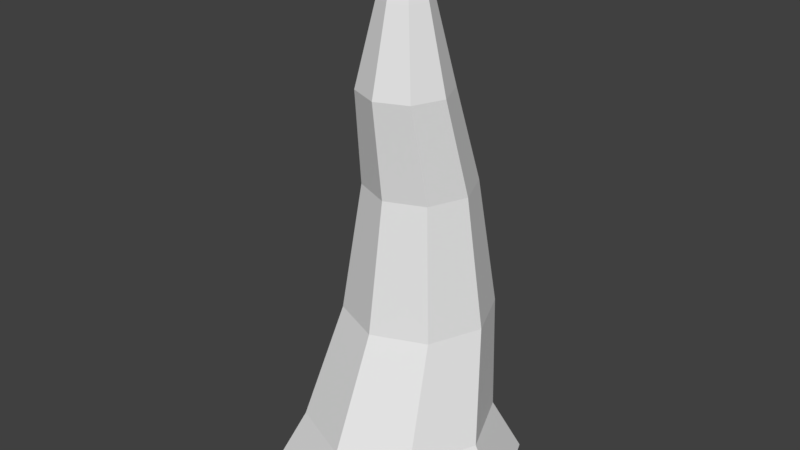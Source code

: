 # Source: treetrunk2.blend  (saved by Blender 2.77.0; exported with 4.5.12 LTS)
import bpy
from mathutils import Matrix  # noqa: F401  (used for matrix-valued properties, if any)

bpy.ops.wm.read_factory_settings(use_empty=True)
scene = bpy.context.scene
scene.name = 'Scene'

# ---- collections
col_collection_1 = bpy.data.collections.new('Collection 1'); scene.collection.children.link(col_collection_1)

# ---- world
world_world = bpy.data.worlds.new('World'); scene.world = world_world
world_world.color = (0.05088, 0.05088, 0.05088)
world_world.use_sun_shadow = False
world_world.sun_shadow_jitter_overblur = 0.0
world_world.cycles.sampling_method = 'MANUAL'

# ---- meshes
me_cylinder_001 = bpy.data.meshes.new('Cylinder.001')
me_cylinder_001.from_pydata([(2.372e-09, 1.318, -1.0), (0.0, 1.0, -0.4131), (0.9322, 0.9322, -1.0), (0.7071, 0.7071, -0.4131), (1.318, -5.763e-08, -1.0), (1.0, -4.371e-08, -0.4131), (0.9322, -0.9322, -1.0), (0.7071, -0.7071, -0.4131), (-1.129e-07, -1.318, -1.0), (-8.742e-08, -1.0, -0.4131), (-0.9322, -0.9322, -1.0), (-0.7071, -0.7071, -0.4131), (-1.318, 1.572e-08, -1.0), (-1.0, 1.192e-08, -0.4131), (-0.9322, 0.9322, -1.0), (-0.7071, 0.7071, -0.4131), (0.5605, 0.8752, 0.7399), (-1.545e-09, 1.107, 0.7399), (0.7927, 0.3147, 0.7399), (0.5605, -0.2458, 0.7399), (-7.084e-08, -0.478, 0.7399), (-0.5605, -0.2458, 0.7399), (-0.7927, 0.3147, 0.7399), (-0.5605, 0.8752, 0.7399), (0.4102, 0.7249, 2.126), (-1.711e-08, 0.8948, 2.126), (0.5801, 0.3147, 2.126), (0.4102, -0.0955, 2.126), (-6.783e-08, -0.2654, 2.126), (-0.4102, -0.0955, 2.126), (-0.5801, 0.3147, 2.126), (-0.4102, 0.7249, 2.126), (0.3358, 0.4164, 3.161), (3.884e-08, 0.5555, 3.161), (0.4749, 0.08057, 3.161), (0.3358, -0.2552, 3.161), (-2.679e-09, -0.3943, 3.161), (-0.3358, -0.2552, 3.161), (-0.4749, 0.08057, 3.161), (-0.3358, 0.4164, 3.161), (0.1895, 0.2701, 4.014), (1.742e-07, 0.3486, 4.014), (0.268, 0.08057, 4.014), (0.1895, -0.1089, 4.014), (1.507e-07, -0.1874, 4.014), (-0.1895, -0.1089, 4.014), (-0.268, 0.08057, 4.014), (-0.1895, 0.2701, 4.014), (0.0904, 0.171, 4.537), (1.727e-07, 0.2084, 4.537), (0.1278, 0.08057, 4.537), (0.0904, -0.00983, 4.537), (1.615e-07, -0.04727, 4.537), (-0.0904, -0.00983, 4.537), (-0.1278, 0.08057, 4.537), (-0.0904, 0.171, 4.537)], [], [(0, 1, 3, 2), (2, 3, 5, 4), (4, 5, 7, 6), (6, 7, 9, 8), (8, 9, 11, 10), (10, 11, 13, 12), (1, 15, 23, 17), (12, 13, 15, 14), (14, 15, 1, 0), (0, 2, 4, 6, 8, 10, 12, 14), (23, 22, 30, 31), (3, 1, 17, 16), (7, 5, 18, 19), (13, 11, 21, 22), (9, 7, 19, 20), (15, 13, 22, 23), (5, 3, 16, 18), (11, 9, 20, 21), (30, 29, 37, 38), (21, 20, 28, 29), (19, 18, 26, 27), (16, 17, 25, 24), (17, 23, 31, 25), (22, 21, 29, 30), (20, 19, 27, 28), (18, 16, 24, 26), (32, 33, 41, 40), (28, 27, 35, 36), (26, 24, 32, 34), (31, 30, 38, 39), (29, 28, 36, 37), (27, 26, 34, 35), (24, 25, 33, 32), (25, 31, 39, 33), (47, 46, 54, 55), (33, 39, 47, 41), (38, 37, 45, 46), (36, 35, 43, 44), (34, 32, 40, 42), (39, 38, 46, 47), (37, 36, 44, 45), (35, 34, 42, 43), (48, 49, 55, 54, 53, 52, 51, 50), (45, 44, 52, 53), (43, 42, 50, 51), (40, 41, 49, 48), (41, 47, 55, 49), (46, 45, 53, 54), (44, 43, 51, 52), (42, 40, 48, 50)])
me_cylinder_001.use_remesh_preserve_volume = False
me_cylinder_001.use_remesh_preserve_attributes = False
me_cylinder_001.use_mirror_vertex_groups = False
me_cylinder_001.update()

# ---- objects
ob_cylinder = bpy.data.objects.new('Cylinder', me_cylinder_001)

# ---- transforms, parenting, visibility, modifiers, constraints
ob_cylinder.location = (-0.3952, -0.1468, 0.6499)
ob_cylinder.lineart.crease_threshold = 0.0

# ---- collection membership
col_collection_1.objects.link(ob_cylinder)

# ---- scene / render settings (as saved in the file)
scene.frame_start = 1; scene.frame_end = 250; scene.frame_set(1)
scene.render.engine = 'BLENDER_EEVEE_NEXT'
scene.render.resolution_percentage = 50
scene.render.dither_intensity = 0.0
scene.cycles.use_denoising = False
scene.cycles.samples = 128
scene.cycles.sampling_pattern = 'TABULATED_SOBOL'
scene.cycles.light_sampling_threshold = 0.0
scene.cycles.use_adaptive_sampling = False
scene.cycles.use_light_tree = False
scene.cycles.blur_glossy = 0.0
scene.cycles.sample_clamp_indirect = 0.0
scene.view_settings.view_transform = 'Standard'
bpy.context.view_layer.update()

# ---- added for rendering (the .blend has no active camera and no usable light): camera, sun
cam_auto = bpy.data.cameras.new('AutoCamera')
cam_auto.lens = 50.0
cam_auto.sensor_width = 36.0
cam_auto.clip_end = 1000.0
ob_auto_camera = bpy.data.objects.new('AutoCamera', cam_auto)
scene.collection.objects.link(ob_auto_camera)
ob_auto_camera.location = (5.78158, -7.55893, 7.36007)
ob_auto_camera.rotation_euler = (1.09748, -7.21219e-08, 0.694738)
scene.camera = ob_auto_camera
light_auto_sun = bpy.data.lights.new('AutoSun', 'SUN')
light_auto_sun.energy = 3.0
light_auto_sun.angle = 0.0523599
ob_auto_sun = bpy.data.objects.new('AutoSun', light_auto_sun)
scene.collection.objects.link(ob_auto_sun)
ob_auto_sun.rotation_euler = (0.872665, 0.174533, 0.523599)
bpy.context.view_layer.update()
